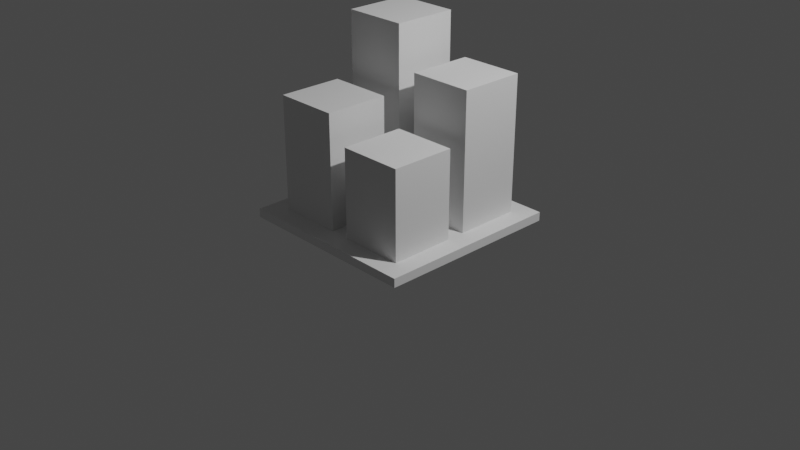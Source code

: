 # Source: buildings.blend  (saved by Blender 2.91.10; exported with 4.5.12 LTS)
import bpy
from mathutils import Matrix  # noqa: F401  (used for matrix-valued properties, if any)

bpy.ops.wm.read_factory_settings(use_empty=True)
scene = bpy.context.scene
scene.name = 'Scene'

# ---- collections
col_collection = bpy.data.collections.new('Collection'); scene.collection.children.link(col_collection)

# ---- world
world_world = bpy.data.worlds.new('World'); scene.world = world_world
world_world.use_nodes = True; world_world.node_tree.nodes.clear()
_N = world_world.node_tree.nodes; _L = world_world.node_tree.links
n0 = _N.new('ShaderNodeOutputWorld'); n0.name = 'World Output'; n0.location = (300, 300)
n1 = _N.new('ShaderNodeBackground'); n1.name = 'Background'; n1.location = (10, 300)
n1.inputs[0].default_value = (0.05088, 0.05088, 0.05088, 1.0)
_L.new(n1.outputs[0], n0.inputs[0])
n0.is_active_output = True
world_world.color = (0.05088, 0.05088, 0.05088)
world_world.use_sun_shadow = False
world_world.sun_shadow_jitter_overblur = 0.0

# ---- cameras
cam_camera = bpy.data.cameras.new('Camera')
cam_camera.clip_end = 100.0
cam_camera.ortho_scale = 7.314

# ---- lights
light_light = bpy.data.lights.new('Light', 'POINT')
light_light.transmission_factor = 0.0
light_light.energy = 1000.0
light_light.shadow_soft_size = 0.1
light_light.shadow_maximum_resolution = 0.006
light_light.use_absolute_resolution = True

# ---- meshes
me_plane = bpy.data.meshes.new('Plane')
me_plane.from_pydata([(-1.0, -1.0, 0.0), (1.0, -1.0, 0.0), (-1.0, 1.0, 0.0), (1.0, 1.0, 0.0), (-1.0, -1.0, 0.09355), (1.0, -1.0, 0.09355), (-1.0, 1.0, 0.09355), (1.0, 1.0, 0.09355), (-1.0, 0.7975, 0.0), (-1.0, 0.09745, 0.0), (-1.0, -0.1013, 0.0), (-1.0, -0.7899, 0.0), (1.0, -0.7899, 0.0), (1.0, -0.1013, 0.0), (1.0, 0.09745, 0.0), (1.0, 0.7975, 0.0), (-1.0, 0.7975, 0.09355), (-1.0, 0.09745, 0.09355), (-1.0, -0.1013, 0.09355), (-1.0, -0.7899, 0.09355), (1.0, -0.7899, 0.09355), (1.0, -0.1013, 0.09355), (1.0, 0.09745, 0.09355), (1.0, 0.7975, 0.09355), (-0.7937, -1.0, 0.0), (-0.1051, -1.0, 0.0), (0.105, -1.0, 0.0), (0.7937, -1.0, 0.0), (0.7937, 1.0, 0.0), (0.105, 1.0, 0.0), (-0.1051, 1.0, 0.0), (-0.7937, 1.0, 0.0), (-0.7937, -1.0, 0.09355), (-0.1051, -1.0, 0.09355), (0.105, -1.0, 0.09355), (0.7937, -1.0, 0.09355), (0.7937, 1.0, 0.09355), (0.105, 1.0, 0.09355), (-0.1051, 1.0, 0.09355), (-0.7937, 1.0, 0.09355), (0.7937, -0.7899, 0.09355), (0.105, -0.7899, 0.09355), (-0.1051, -0.7899, 0.09355), (-0.7937, -0.7899, 0.09355), (0.7937, -0.1013, 0.09355), (0.105, -0.1013, 0.09355), (-0.1051, -0.1013, 0.09355), (-0.7937, -0.1013, 0.09355), (0.7937, 0.09745, 0.09355), (0.105, 0.09745, 0.09355), (-0.1051, 0.09745, 0.09355), (-0.7937, 0.09745, 0.09355), (0.7937, 0.7975, 0.09355), (0.105, 0.7975, 0.09355), (-0.1051, 0.7975, 0.09355), (-0.7937, 0.7975, 0.09355), (-0.7937, -0.7899, 0.0), (-0.1051, -0.7899, 0.0), (0.105, -0.7899, 0.0), (0.7937, -0.7899, 0.0), (-0.7937, -0.1013, 0.0), (-0.1051, -0.1013, 0.0), (0.105, -0.1013, 0.0), (0.7937, -0.1013, 0.0), (-0.7937, 0.09745, 0.0), (-0.1051, 0.09745, 0.0), (0.105, 0.09745, 0.0), (0.7937, 0.09745, 0.0), (-0.7937, 0.7975, 0.0), (-0.1051, 0.7975, 0.0), (0.105, 0.7975, 0.0), (0.7937, 0.7975, 0.0), (0.7937, 0.09745, 1.55), (0.105, 0.09745, 1.55), (0.7937, 0.7975, 1.55), (0.105, 0.7975, 1.55), (0.7937, -0.7899, 1.035), (0.105, -0.7899, 1.035), (0.7937, -0.1013, 1.035), (0.105, -0.1013, 1.035), (-0.1051, 0.09745, 1.985), (-0.7937, 0.09745, 1.985), (-0.1051, 0.7975, 1.985), (-0.7937, 0.7975, 1.985), (-0.1051, -0.7899, 1.311), (-0.7937, -0.7899, 1.311), (-0.1051, -0.1013, 1.311), (-0.7937, -0.1013, 1.311)], [], [(71, 28, 3, 15), (52, 23, 7, 36), (31, 2, 6, 39), (27, 1, 5, 35), (15, 3, 7, 23), (11, 0, 4, 19), (2, 8, 16, 6), (8, 9, 17, 16), (9, 10, 18, 17), (10, 11, 19, 18), (1, 12, 20, 5), (12, 13, 21, 20), (13, 14, 22, 21), (14, 15, 23, 22), (35, 5, 20, 40), (40, 20, 21, 44), (44, 21, 22, 48), (48, 22, 23, 52), (27, 59, 12, 1), (59, 63, 13, 12), (63, 67, 14, 13), (67, 71, 15, 14), (9, 8, 68, 64), (64, 68, 69, 65), (65, 69, 70, 66), (66, 70, 71, 67), (10, 9, 64, 60), (60, 64, 65, 61), (61, 65, 66, 62), (62, 66, 67, 63), (11, 10, 60, 56), (56, 60, 61, 57), (57, 61, 62, 58), (58, 62, 63, 59), (0, 11, 56, 24), (24, 56, 57, 25), (25, 57, 58, 26), (26, 58, 59, 27), (17, 51, 55, 16), (51, 50, 80, 81), (50, 49, 53, 54), (52, 53, 75, 74), (18, 47, 51, 17), (47, 46, 50, 51), (46, 45, 49, 50), (45, 44, 48, 49), (19, 43, 47, 18), (42, 46, 86, 84), (42, 41, 45, 46), (44, 45, 79, 78), (4, 32, 43, 19), (32, 33, 42, 43), (33, 34, 41, 42), (34, 35, 40, 41), (0, 24, 32, 4), (24, 25, 33, 32), (25, 26, 34, 33), (26, 27, 35, 34), (3, 28, 36, 7), (28, 29, 37, 36), (29, 30, 38, 37), (30, 31, 39, 38), (16, 55, 39, 6), (55, 54, 38, 39), (54, 53, 37, 38), (53, 52, 36, 37), (8, 2, 31, 68), (68, 31, 30, 69), (69, 30, 29, 70), (70, 29, 28, 71), (73, 72, 74, 75), (49, 48, 72, 73), (48, 52, 74, 72), (53, 49, 73, 75), (77, 76, 78, 79), (45, 41, 77, 79), (41, 40, 76, 77), (40, 44, 78, 76), (81, 80, 82, 83), (50, 54, 82, 80), (54, 55, 83, 82), (55, 51, 81, 83), (85, 84, 86, 87), (46, 47, 87, 86), (43, 42, 84, 85), (47, 43, 85, 87)])
_uv = me_plane.uv_layers.new(name='UVMap')
_uv.uv.foreach_set('vector', [0.7981, 0.8, 0.7981, 1.0, 1.0, 1.0, 1.0, 0.8, 0.7981, 0.8, 1.0, 0.8, 1.0, 1.0, 0.7981, 1.0, 0.1981, 1.0, 0.0, 1.0, 0.0, 1.0, 0.1981, 1.0, 0.7981, 0.0, 1.0, 0.0, 1.0, 0.0, 0.7981, 0.0, 1.0, 0.8, 1.0, 1.0, 1.0, 1.0, 1.0, 0.8, 0.0, 0.2, 0.0, 0.0, 0.0, 0.0, 0.0, 0.2, 0.0, 1.0, 0.0, 0.8, 0.0, 0.8, 0.0, 1.0, 0.0, 0.8, 0.0, 0.6, 0.0, 0.6, 0.0, 0.8, 0.0, 0.6, 0.0, 0.4, 0.0, 0.4, 0.0, 0.6, 0.0, 0.4, 0.0, 0.2, 0.0, 0.2, 0.0, 0.4, 1.0, 0.0, 1.0, 0.2, 1.0, 0.2, 1.0, 0.0, 1.0, 0.2, 1.0, 0.4, 1.0, 0.4, 1.0, 0.2, 1.0, 0.4, 1.0, 0.6, 1.0, 0.6, 1.0, 0.4, 1.0, 0.6, 1.0, 0.8, 1.0, 0.8, 1.0, 0.6, 0.7981, 0.0, 1.0, 0.0, 1.0, 0.2, 0.7981, 0.2, 0.7981, 0.2, 1.0, 0.2, 1.0, 0.4, 0.7981, 0.4, 0.7981, 0.4, 1.0, 0.4, 1.0, 0.6, 0.7981, 0.6, 0.7981, 0.6, 1.0, 0.6, 1.0, 0.8, 0.7981, 0.8, 0.7981, 0.0, 0.7981, 0.2, 1.0, 0.2, 1.0, 0.0, 0.7981, 0.2, 0.7981, 0.4, 1.0, 0.4, 1.0, 0.2, 0.7981, 0.4, 0.7981, 0.6, 1.0, 0.6, 1.0, 0.4, 0.7981, 0.6, 0.7981, 0.8, 1.0, 0.8, 1.0, 0.6, 0.0, 0.6, 0.0, 0.8, 0.1981, 0.8, 0.1981, 0.6, 0.1981, 0.6, 0.1981, 0.8, 0.3981, 0.8, 0.3981, 0.6, 0.3981, 0.6, 0.3981, 0.8, 0.5981, 0.8, 0.5981, 0.6, 0.5981, 0.6, 0.5981, 0.8, 0.7981, 0.8, 0.7981, 0.6, 0.0, 0.4, 0.0, 0.6, 0.1981, 0.6, 0.1981, 0.4, 0.1981, 0.4, 0.1981, 0.6, 0.3981, 0.6, 0.3981, 0.4, 0.3981, 0.4, 0.3981, 0.6, 0.5981, 0.6, 0.5981, 0.4, 0.5981, 0.4, 0.5981, 0.6, 0.7981, 0.6, 0.7981, 0.4, 0.0, 0.2, 0.0, 0.4, 0.1981, 0.4, 0.1981, 0.2, 0.1981, 0.2, 0.1981, 0.4, 0.3981, 0.4, 0.3981, 0.2, 0.3981, 0.2, 0.3981, 0.4, 0.5981, 0.4, 0.5981, 0.2, 0.5981, 0.2, 0.5981, 0.4, 0.7981, 0.4, 0.7981, 0.2, 0.0, 0.0, 0.0, 0.2, 0.1981, 0.2, 0.1981, 0.0, 0.1981, 0.0, 0.1981, 0.2, 0.3981, 0.2, 0.3981, 0.0, 0.3981, 0.0, 0.3981, 0.2, 0.5981, 0.2, 0.5981, 0.0, 0.5981, 0.0, 0.5981, 0.2, 0.7981, 0.2, 0.7981, 0.0, 0.0, 0.6, 0.1981, 0.6, 0.1981, 0.8, 0.0, 0.8, 0.1981, 0.6, 0.3981, 0.6, 0.3981, 0.6, 0.1981, 0.6, 0.3981, 0.6, 0.5981, 0.6, 0.5981, 0.8, 0.3981, 0.8, 0.7981, 0.8, 0.5981, 0.8, 0.5981, 0.8, 0.7981, 0.8, 0.0, 0.4, 0.1981, 0.4, 0.1981, 0.6, 0.0, 0.6, 0.1981, 0.4, 0.3981, 0.4, 0.3981, 0.6, 0.1981, 0.6, 0.3981, 0.4, 0.5981, 0.4, 0.5981, 0.6, 0.3981, 0.6, 0.5981, 0.4, 0.7981, 0.4, 0.7981, 0.6, 0.5981, 0.6, 0.0, 0.2, 0.1981, 0.2, 0.1981, 0.4, 0.0, 0.4, 0.3981, 0.2, 0.3981, 0.4, 0.3981, 0.4, 0.3981, 0.2, 0.3981, 0.2, 0.5981, 0.2, 0.5981, 0.4, 0.3981, 0.4, 0.7981, 0.4, 0.5981, 0.4, 0.5981, 0.4, 0.7981, 0.4, 0.0, 0.0, 0.1981, 0.0, 0.1981, 0.2, 0.0, 0.2, 0.1981, 0.0, 0.3981, 0.0, 0.3981, 0.2, 0.1981, 0.2, 0.3981, 0.0, 0.5981, 0.0, 0.5981, 0.2, 0.3981, 0.2, 0.5981, 0.0, 0.7981, 0.0, 0.7981, 0.2, 0.5981, 0.2, 0.0, 0.0, 0.1981, 0.0, 0.1981, 0.0, 0.0, 0.0, 0.1981, 0.0, 0.3981, 0.0, 0.3981, 0.0, 0.1981, 0.0, 0.3981, 0.0, 0.5981, 0.0, 0.5981, 0.0, 0.3981, 0.0, 0.5981, 0.0, 0.7981, 0.0, 0.7981, 0.0, 0.5981, 0.0, 1.0, 1.0, 0.7981, 1.0, 0.7981, 1.0, 1.0, 1.0, 0.7981, 1.0, 0.5981, 1.0, 0.5981, 1.0, 0.7981, 1.0, 0.5981, 1.0, 0.3981, 1.0, 0.3981, 1.0, 0.5981, 1.0, 0.3981, 1.0, 0.1981, 1.0, 0.1981, 1.0, 0.3981, 1.0, 0.0, 0.8, 0.1981, 0.8, 0.1981, 1.0, 0.0, 1.0, 0.1981, 0.8, 0.3981, 0.8, 0.3981, 1.0, 0.1981, 1.0, 0.3981, 0.8, 0.5981, 0.8, 0.5981, 1.0, 0.3981, 1.0, 0.5981, 0.8, 0.7981, 0.8, 0.7981, 1.0, 0.5981, 1.0, 0.0, 0.8, 0.0, 1.0, 0.1981, 1.0, 0.1981, 0.8, 0.1981, 0.8, 0.1981, 1.0, 0.3981, 1.0, 0.3981, 0.8, 0.3981, 0.8, 0.3981, 1.0, 0.5981, 1.0, 0.5981, 0.8, 0.5981, 0.8, 0.5981, 1.0, 0.7981, 1.0, 0.7981, 0.8, 0.5981, 0.6, 0.7981, 0.6, 0.7981, 0.8, 0.5981, 0.8, 0.5981, 0.6, 0.7981, 0.6, 0.7981, 0.6, 0.5981, 0.6, 0.7981, 0.6, 0.7981, 0.8, 0.7981, 0.8, 0.7981, 0.6, 0.5981, 0.8, 0.5981, 0.6, 0.5981, 0.6, 0.5981, 0.8, 0.5981, 0.2, 0.7981, 0.2, 0.7981, 0.4, 0.5981, 0.4, 0.5981, 0.4, 0.5981, 0.2, 0.5981, 0.2, 0.5981, 0.4, 0.5981, 0.2, 0.7981, 0.2, 0.7981, 0.2, 0.5981, 0.2, 0.7981, 0.2, 0.7981, 0.4, 0.7981, 0.4, 0.7981, 0.2, 0.1981, 0.6, 0.3981, 0.6, 0.3981, 0.8, 0.1981, 0.8, 0.3981, 0.6, 0.3981, 0.8, 0.3981, 0.8, 0.3981, 0.6, 0.3981, 0.8, 0.1981, 0.8, 0.1981, 0.8, 0.3981, 0.8, 0.1981, 0.8, 0.1981, 0.6, 0.1981, 0.6, 0.1981, 0.8, 0.1981, 0.2, 0.3981, 0.2, 0.3981, 0.4, 0.1981, 0.4, 0.3981, 0.4, 0.1981, 0.4, 0.1981, 0.4, 0.3981, 0.4, 0.1981, 0.2, 0.3981, 0.2, 0.3981, 0.2, 0.1981, 0.2, 0.1981, 0.4, 0.1981, 0.2, 0.1981, 0.2, 0.1981, 0.4])
me_plane.use_remesh_fix_poles = True
me_plane.use_remesh_preserve_attributes = False
me_plane.use_mirror_vertex_groups = False
me_plane.update()

# ---- objects
ob_light = bpy.data.objects.new('Light', light_light)
ob_camera = bpy.data.objects.new('Camera', cam_camera)
ob_plane = bpy.data.objects.new('Plane', me_plane)

# ---- transforms, parenting, visibility, modifiers, constraints
ob_light.location = (4.076, 1.005, 5.904)
ob_light.rotation_euler = (0.6503, 0.05522, 1.866)
ob_light.lock_rotations_4d = False
ob_light.empty_display_type = 'ARROWS'
ob_light.color = (0.0, 0.0, 0.0, 0.0)
ob_light.lineart.crease_threshold = 0.0
ob_camera.location = (7.359, -6.926, 4.958)
ob_camera.rotation_euler = (1.109, 0.0, 0.8149)
ob_camera.lock_rotations_4d = False
ob_camera.empty_display_type = 'ARROWS'
ob_camera.color = (0.0, 0.0, 0.0, 0.0)
ob_camera.display_type = 'WIRE'
ob_camera.lineart.crease_threshold = 0.0
ob_plane.location = (0.0, 0.0, 0.0)
ob_plane.lineart.crease_threshold = 0.0

# ---- collection membership
col_collection.objects.link(ob_light)
col_collection.objects.link(ob_camera)
col_collection.objects.link(ob_plane)

# ---- scene / render settings (as saved in the file)
scene.camera = ob_camera
scene.frame_start = 1; scene.frame_end = 250; scene.frame_set(1)
scene.render.engine = 'BLENDER_EEVEE_NEXT'
scene.cycles.use_denoising = False
scene.cycles.samples = 128
scene.cycles.sampling_pattern = 'TABULATED_SOBOL'
scene.cycles.use_adaptive_sampling = False
scene.cycles.use_light_tree = False
scene.view_settings.view_transform = 'Filmic'
bpy.context.view_layer.update()
